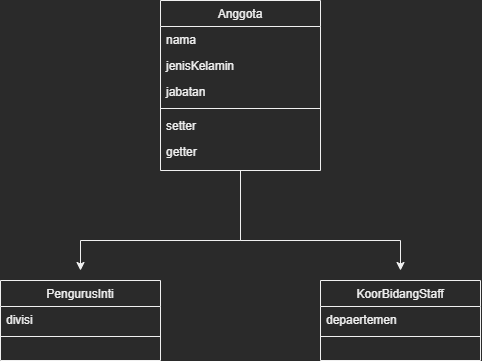

The diagram above was exported from draw.io. Its source (the exported page's mxGraphModel, read from the mxfile embedded in the PNG):
<mxGraphModel dx="3125" dy="1288" grid="0" gridSize="10" guides="1" tooltips="1" connect="1" arrows="1" fold="1" page="0" pageScale="1" pageWidth="827" pageHeight="1169" math="0" shadow="0">
  <root>
    <mxCell id="0" />
    <mxCell id="1" parent="0" />
    <mxCell id="cBFp8e59JAisailQVRY6-27" style="edgeStyle=orthogonalEdgeStyle;rounded=0;orthogonalLoop=1;jettySize=auto;html=1;" edge="1" parent="1" source="cBFp8e59JAisailQVRY6-1">
      <mxGeometry relative="1" as="geometry">
        <mxPoint x="240" y="430" as="targetPoint" />
        <Array as="points">
          <mxPoint x="400" y="400" />
          <mxPoint x="240" y="400" />
        </Array>
      </mxGeometry>
    </mxCell>
    <mxCell id="cBFp8e59JAisailQVRY6-35" style="edgeStyle=orthogonalEdgeStyle;rounded=0;orthogonalLoop=1;jettySize=auto;html=1;" edge="1" parent="1" source="cBFp8e59JAisailQVRY6-1">
      <mxGeometry relative="1" as="geometry">
        <mxPoint x="560" y="430" as="targetPoint" />
        <Array as="points">
          <mxPoint x="400" y="400" />
          <mxPoint x="560" y="400" />
        </Array>
      </mxGeometry>
    </mxCell>
    <mxCell id="cBFp8e59JAisailQVRY6-1" value="Anggota" style="swimlane;fontStyle=0;align=center;verticalAlign=top;childLayout=stackLayout;horizontal=1;startSize=26;horizontalStack=0;resizeParent=1;resizeLast=0;collapsible=1;marginBottom=0;rounded=0;shadow=0;strokeWidth=1;" vertex="1" parent="1">
      <mxGeometry x="320" y="160" width="160" height="170" as="geometry">
        <mxRectangle x="550" y="140" width="160" height="26" as="alternateBounds" />
      </mxGeometry>
    </mxCell>
    <mxCell id="cBFp8e59JAisailQVRY6-2" value="nama" style="text;align=left;verticalAlign=top;spacingLeft=4;spacingRight=4;overflow=hidden;rotatable=0;points=[[0,0.5],[1,0.5]];portConstraint=eastwest;" vertex="1" parent="cBFp8e59JAisailQVRY6-1">
      <mxGeometry y="26" width="160" height="26" as="geometry" />
    </mxCell>
    <mxCell id="cBFp8e59JAisailQVRY6-3" value="jenisKelamin" style="text;align=left;verticalAlign=top;spacingLeft=4;spacingRight=4;overflow=hidden;rotatable=0;points=[[0,0.5],[1,0.5]];portConstraint=eastwest;rounded=0;shadow=0;html=0;" vertex="1" parent="cBFp8e59JAisailQVRY6-1">
      <mxGeometry y="52" width="160" height="26" as="geometry" />
    </mxCell>
    <mxCell id="cBFp8e59JAisailQVRY6-4" value="jabatan" style="text;align=left;verticalAlign=top;spacingLeft=4;spacingRight=4;overflow=hidden;rotatable=0;points=[[0,0.5],[1,0.5]];portConstraint=eastwest;rounded=0;shadow=0;html=0;" vertex="1" parent="cBFp8e59JAisailQVRY6-1">
      <mxGeometry y="78" width="160" height="26" as="geometry" />
    </mxCell>
    <mxCell id="cBFp8e59JAisailQVRY6-5" value="" style="line;html=1;strokeWidth=1;align=left;verticalAlign=middle;spacingTop=-1;spacingLeft=3;spacingRight=3;rotatable=0;labelPosition=right;points=[];portConstraint=eastwest;" vertex="1" parent="cBFp8e59JAisailQVRY6-1">
      <mxGeometry y="104" width="160" height="8" as="geometry" />
    </mxCell>
    <mxCell id="cBFp8e59JAisailQVRY6-6" value="setter" style="text;align=left;verticalAlign=top;spacingLeft=4;spacingRight=4;overflow=hidden;rotatable=0;points=[[0,0.5],[1,0.5]];portConstraint=eastwest;" vertex="1" parent="cBFp8e59JAisailQVRY6-1">
      <mxGeometry y="112" width="160" height="26" as="geometry" />
    </mxCell>
    <mxCell id="cBFp8e59JAisailQVRY6-7" value="getter" style="text;align=left;verticalAlign=top;spacingLeft=4;spacingRight=4;overflow=hidden;rotatable=0;points=[[0,0.5],[1,0.5]];portConstraint=eastwest;" vertex="1" parent="cBFp8e59JAisailQVRY6-1">
      <mxGeometry y="138" width="160" height="26" as="geometry" />
    </mxCell>
    <mxCell id="cBFp8e59JAisailQVRY6-8" value="PengurusInti" style="swimlane;fontStyle=0;align=center;verticalAlign=top;childLayout=stackLayout;horizontal=1;startSize=26;horizontalStack=0;resizeParent=1;resizeLast=0;collapsible=1;marginBottom=0;rounded=0;shadow=0;strokeWidth=1;" vertex="1" parent="1">
      <mxGeometry x="160" y="440" width="160" height="80" as="geometry">
        <mxRectangle x="340" y="380" width="170" height="26" as="alternateBounds" />
      </mxGeometry>
    </mxCell>
    <mxCell id="cBFp8e59JAisailQVRY6-9" value="divisi" style="text;align=left;verticalAlign=top;spacingLeft=4;spacingRight=4;overflow=hidden;rotatable=0;points=[[0,0.5],[1,0.5]];portConstraint=eastwest;" vertex="1" parent="cBFp8e59JAisailQVRY6-8">
      <mxGeometry y="26" width="160" height="26" as="geometry" />
    </mxCell>
    <mxCell id="cBFp8e59JAisailQVRY6-10" value="" style="line;html=1;strokeWidth=1;align=left;verticalAlign=middle;spacingTop=-1;spacingLeft=3;spacingRight=3;rotatable=0;labelPosition=right;points=[];portConstraint=eastwest;" vertex="1" parent="cBFp8e59JAisailQVRY6-8">
      <mxGeometry y="52" width="160" height="8" as="geometry" />
    </mxCell>
    <mxCell id="cBFp8e59JAisailQVRY6-11" value="KoorBidangStaff" style="swimlane;fontStyle=0;align=center;verticalAlign=top;childLayout=stackLayout;horizontal=1;startSize=26;horizontalStack=0;resizeParent=1;resizeLast=0;collapsible=1;marginBottom=0;rounded=0;shadow=0;strokeWidth=1;" vertex="1" parent="1">
      <mxGeometry x="480" y="440" width="160" height="80" as="geometry">
        <mxRectangle x="340" y="380" width="170" height="26" as="alternateBounds" />
      </mxGeometry>
    </mxCell>
    <mxCell id="cBFp8e59JAisailQVRY6-12" value="depaertemen" style="text;align=left;verticalAlign=top;spacingLeft=4;spacingRight=4;overflow=hidden;rotatable=0;points=[[0,0.5],[1,0.5]];portConstraint=eastwest;" vertex="1" parent="cBFp8e59JAisailQVRY6-11">
      <mxGeometry y="26" width="160" height="26" as="geometry" />
    </mxCell>
    <mxCell id="cBFp8e59JAisailQVRY6-13" value="" style="line;html=1;strokeWidth=1;align=left;verticalAlign=middle;spacingTop=-1;spacingLeft=3;spacingRight=3;rotatable=0;labelPosition=right;points=[];portConstraint=eastwest;" vertex="1" parent="cBFp8e59JAisailQVRY6-11">
      <mxGeometry y="52" width="160" height="8" as="geometry" />
    </mxCell>
  </root>
</mxGraphModel>